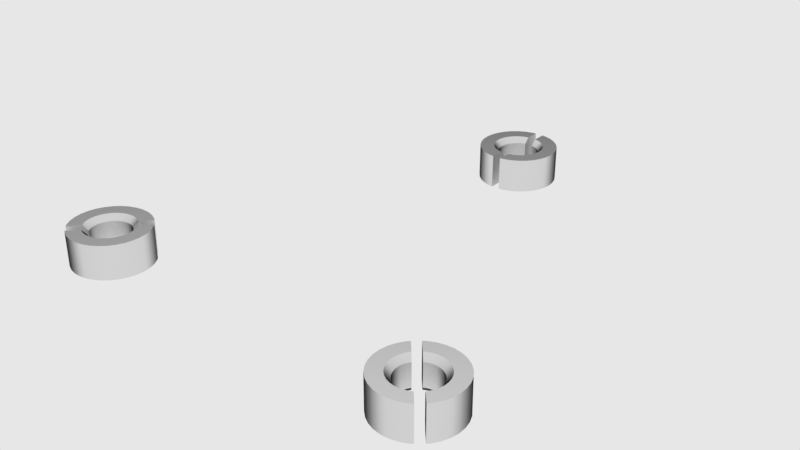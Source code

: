 # Source: mx_iv-circleHole_3_.blend  (saved by Blender 2.79.6; exported with 4.5.12 LTS)
import bpy
from mathutils import Matrix  # noqa: F401  (used for matrix-valued properties, if any)

bpy.ops.wm.read_factory_settings(use_empty=True)
scene = bpy.context.scene
scene.name = 'main'

# ---- collections
col_collection_1 = bpy.data.collections.new('Collection 1'); scene.collection.children.link(col_collection_1)

# ---- materials (node trees are filled in below, after node groups)
mat_s_chrome = bpy.data.materials.new('s_Chrome')
mat_s_chrome.alpha_threshold = 0.0
mat_s_chrome.diffuse_color = (0.376, 0.5809, 0.8, 1.0)
mat_s_chrome.roughness = 0.5
mat_s_chrome.line_color = (0.0, 0.0, 0.0, 1.0)

# ---- node groups
ng_auto_smooth = bpy.data.node_groups.new('Auto Smooth', 'GeometryNodeTree')
_s = ng_auto_smooth.interface.new_socket(name='Geometry', in_out='OUTPUT', socket_type='NodeSocketGeometry')
_s = ng_auto_smooth.interface.new_socket(name='Geometry', in_out='INPUT', socket_type='NodeSocketGeometry')
_s = ng_auto_smooth.interface.new_socket(name='Angle', in_out='INPUT', socket_type='NodeSocketFloat')
_s.subtype = 'ANGLE'
_s.min_value = 0.0
_s.max_value = 3.142
ng_auto_smooth.is_modifier = True
_N = ng_auto_smooth.nodes; _L = ng_auto_smooth.links
n0 = _N.new('NodeGroupOutput'); n0.name = 'Group Output'; n0.location = (480, -100)
n1 = _N.new('NodeGroupInput'); n1.name = 'Group Input'; n1.location = (-420, -300)
n2 = _N.new('NodeGroupInput'); n2.name = 'Group Input.001'; n2.location = (-60, -100)
n3 = _N.new('GeometryNodeSetShadeSmooth'); n3.name = 'Set Shade Smooth'; n3.location = (120, -100)
n3.domain = 'EDGE'
n4 = _N.new('GeometryNodeSetShadeSmooth'); n4.name = 'Set Shade Smooth.001'; n4.location = (300, -100)
n5 = _N.new('GeometryNodeInputMeshEdgeAngle'); n5.name = 'Edge Angle'; n5.location = (-420, -220)
n6 = _N.new('GeometryNodeInputEdgeSmooth'); n6.name = 'Is Edge Smooth'; n6.location = (-60, -160)
n7 = _N.new('GeometryNodeInputShadeSmooth'); n7.name = 'Is Face Smooth'; n7.location = (-240, -340)
n8 = _N.new('FunctionNodeBooleanMath'); n8.name = 'Boolean Math'; n8.location = (-60, -220)
n9 = _N.new('FunctionNodeCompare'); n9.name = 'Compare'; n9.location = (-240, -180)
n9.operation = 'LESS_EQUAL'
_L.new(n5.outputs[0], n9.inputs[0])
_L.new(n4.outputs[0], n0.inputs[0])
_L.new(n1.outputs[1], n9.inputs[1])
_L.new(n9.outputs[0], n8.inputs[0])
_L.new(n7.outputs[0], n8.inputs[1])
_L.new(n2.outputs[0], n3.inputs[0])
_L.new(n6.outputs[0], n3.inputs[1])
_L.new(n3.outputs[0], n4.inputs[0])
_L.new(n8.outputs[0], n3.inputs[2])
n0.is_active_output = True

# ---- material node trees
mat_s_chrome.use_nodes = True; mat_s_chrome.node_tree.nodes.clear()
_N = mat_s_chrome.node_tree.nodes; _L = mat_s_chrome.node_tree.links
n0 = _N.new('ShaderNodeValToRGB'); n0.name = 'ColorRamp'; n0.location = (35, 229)
n0.color_ramp.interpolation = 'EASE'
while len(n0.color_ramp.elements) > 1: n0.color_ramp.elements.remove(n0.color_ramp.elements[-1])
n0.color_ramp.elements[0].position = 0.4955; n0.color_ramp.elements[0].color = (0.8, 0.8, 0.8, 1.0)
_e = n0.color_ramp.elements.new(1.0); _e.color = (0.0309, 0.0309, 0.0309, 1.0)
n1 = _N.new('ShaderNodeBsdfAnisotropic'); n1.name = 'Glossy BSDF.003'; n1.location = (326, 217)
n1.width = 185
n1.distribution = 'BECKMANN'
n1.inputs[1].default_value = 0.5623
n2 = _N.new('ShaderNodeOutputMaterial'); n2.name = 'Material Output'; n2.location = (550, 212)
n2.width = 128
n3 = _N.new('ShaderNodeLayerWeight'); n3.name = 'Layer Weight'; n3.location = (-158, 160)
n3.width = 150
n3.inputs[0].default_value = 0.7
_L.new(n1.outputs[0], n2.inputs[0])
_L.new(n0.outputs[0], n1.inputs[0])
_L.new(n3.outputs[1], n0.inputs[0])
n2.is_active_output = True

# ---- world
world_world = bpy.data.worlds.new('world'); scene.world = world_world
world_world.color = (0.8, 0.8, 0.8)
world_world.use_sun_shadow = False
world_world.sun_shadow_jitter_overblur = 0.0
world_world.cycles.sampling_method = 'MANUAL'
world_world.cycles.homogeneous_volume = True

# ---- meshes
me_plane = bpy.data.meshes.new('Plane')
me_plane.from_pydata([(-0.8478, -0.8478, 0.0), (0.8478, -0.8478, 0.0), (-0.8478, 0.8478, 0.0), (0.8478, 0.8478, 0.0), (-0.7536, 0.7536, 0.0), (-0.7536, -0.7536, 0.0), (0.7536, -0.7536, 0.0), (0.7536, 0.7536, 0.0), (0.0, 0.0, 0.0)], [], [(5, 4, 2, 0), (6, 5, 0, 1), (7, 6, 1, 3), (4, 7, 3, 2), (5, 6, 8), (6, 7, 8), (7, 4, 8), (4, 5, 8)])
me_plane.use_remesh_preserve_volume = False
me_plane.use_remesh_preserve_attributes = False
me_plane.use_mirror_vertex_groups = False
me_plane.update()
me_cylinder_001 = bpy.data.meshes.new('Cylinder.001')
me_cylinder_001.from_pydata([(0.0, 0.6558, -0.09389), (-1.116e-08, 0.7498, 0.06386), (0.02024, 0.6539, -0.09389), (0.03857, 0.746, 0.06386), (0.03969, 0.648, -0.09389), (0.07566, 0.7348, 0.06386), (0.05762, 0.6384, -0.09389), (0.1098, 0.7165, 0.06386), (0.07334, 0.6255, -0.09389), (0.1398, 0.6919, 0.06386), (0.08624, 0.6098, -0.09389), (0.1644, 0.662, 0.06386), (0.09583, 0.5918, -0.09389), (0.1827, 0.6278, 0.06386), (0.1017, 0.5724, -0.09389), (0.1939, 0.5907, 0.06386), (0.1037, 0.5521, -0.09389), (0.1977, 0.5521, 0.06386), (0.1017, 0.5319, -0.09389), (0.1939, 0.5136, 0.06386), (0.09583, 0.5124, -0.09389), (0.1827, 0.4765, 0.06386), (0.08624, 0.4945, -0.09389), (0.1644, 0.4423, 0.06386), (0.07334, 0.4788, -0.09389), (0.1398, 0.4123, 0.06386), (0.05762, 0.4659, -0.09389), (0.1098, 0.3877, 0.06386), (0.03969, 0.4563, -0.09389), (0.07566, 0.3695, 0.06386), (0.02024, 0.4504, -0.09389), (0.03857, 0.3582, 0.06386), (-3.38e-08, 0.4484, -0.09389), (-7.558e-08, 0.3544, 0.06386), (-0.02024, 0.4504, -0.09389), (-0.03857, 0.3582, 0.06386), (-0.03969, 0.4563, -0.09389), (-0.07566, 0.3695, 0.06386), (-0.05763, 0.4659, -0.09389), (-0.1098, 0.3877, 0.06386), (-0.07334, 0.4788, -0.09389), (-0.1398, 0.4123, 0.06386), (-0.08624, 0.4945, -0.09389), (-0.1644, 0.4423, 0.06386), (-0.09583, 0.5124, -0.09389), (-0.1827, 0.4765, 0.06386), (-0.1017, 0.5319, -0.09389), (-0.1939, 0.5136, 0.06386), (-0.1037, 0.5521, -0.09389), (-0.1977, 0.5521, 0.06386), (-0.1017, 0.5724, -0.09389), (-0.1939, 0.5907, 0.06386), (-0.09583, 0.5918, -0.09389), (-0.1827, 0.6278, 0.06386), (-0.08624, 0.6098, -0.09389), (-0.1644, 0.662, 0.06386), (-0.07334, 0.6255, -0.09389), (-0.1398, 0.6919, 0.06386), (-0.05762, 0.6384, -0.09389), (-0.1098, 0.7165, 0.06386), (-0.03969, 0.648, -0.09389), (-0.07566, 0.7348, 0.06386), (-0.02024, 0.6539, -0.09389), (-0.03857, 0.746, 0.06386), (0.0, 0.6558, -0.03452), (0.02024, 0.6539, -0.03452), (0.03969, 0.648, -0.03452), (0.05762, 0.6384, -0.03452), (0.07334, 0.6255, -0.03452), (0.08624, 0.6098, -0.03452), (0.09583, 0.5918, -0.03452), (0.1017, 0.5724, -0.03452), (0.1037, 0.5521, -0.03452), (0.1017, 0.5319, -0.03452), (0.09583, 0.5124, -0.03452), (0.08624, 0.4945, -0.03452), (0.07334, 0.4788, -0.03452), (0.05762, 0.4659, -0.03452), (0.03969, 0.4563, -0.03452), (0.02024, 0.4504, -0.03452), (-3.38e-08, 0.4484, -0.03452), (-0.02024, 0.4504, -0.03452), (-0.03969, 0.4563, -0.03452), (-0.05763, 0.4659, -0.03452), (-0.07334, 0.4788, -0.03452), (-0.08624, 0.4945, -0.03452), (-0.09583, 0.5124, -0.03452), (-0.1017, 0.5319, -0.03452), (-0.1037, 0.5521, -0.03452), (-0.1017, 0.5724, -0.03452), (-0.09583, 0.5918, -0.03452), (-0.08624, 0.6098, -0.03452), (-0.07334, 0.6255, -0.03452), (-0.05762, 0.6384, -0.03452), (-0.03969, 0.648, -0.03452), (-0.02024, 0.6539, -0.03452)], [], [(64, 1, 3, 65), (65, 3, 5, 66), (66, 5, 7, 67), (67, 7, 9, 68), (68, 9, 11, 69), (69, 11, 13, 70), (70, 13, 15, 71), (71, 15, 17, 72), (72, 17, 19, 73), (73, 19, 21, 74), (74, 21, 23, 75), (75, 23, 25, 76), (76, 25, 27, 77), (77, 27, 29, 78), (78, 29, 31, 79), (79, 31, 33, 80), (80, 33, 35, 81), (81, 35, 37, 82), (82, 37, 39, 83), (83, 39, 41, 84), (84, 41, 43, 85), (85, 43, 45, 86), (86, 45, 47, 87), (87, 47, 49, 88), (88, 49, 51, 89), (89, 51, 53, 90), (90, 53, 55, 91), (91, 55, 57, 92), (92, 57, 59, 93), (93, 59, 61, 94), (3, 1, 63, 61, 59, 57, 55, 53, 51, 49, 47, 45, 43, 41, 39, 37, 35, 33, 31, 29, 27, 25, 23, 21, 19, 17, 15, 13, 11, 9, 7, 5), (94, 61, 63, 95), (95, 63, 1, 64), (0, 2, 4, 6, 8, 10, 12, 14, 16, 18, 20, 22, 24, 26, 28, 30, 32, 34, 36, 38, 40, 42, 44, 46, 48, 50, 52, 54, 56, 58, 60, 62), (62, 95, 64, 0), (60, 94, 95, 62), (58, 93, 94, 60), (56, 92, 93, 58), (54, 91, 92, 56), (52, 90, 91, 54), (50, 89, 90, 52), (48, 88, 89, 50), (46, 87, 88, 48), (44, 86, 87, 46), (42, 85, 86, 44), (40, 84, 85, 42), (38, 83, 84, 40), (36, 82, 83, 38), (34, 81, 82, 36), (32, 80, 81, 34), (30, 79, 80, 32), (28, 78, 79, 30), (26, 77, 78, 28), (24, 76, 77, 26), (22, 75, 76, 24), (20, 74, 75, 22), (18, 73, 74, 20), (16, 72, 73, 18), (14, 71, 72, 16), (12, 70, 71, 14), (10, 69, 70, 12), (8, 68, 69, 10), (6, 67, 68, 8), (4, 66, 67, 6), (2, 65, 66, 4), (0, 64, 65, 2)])
me_cylinder_001.use_remesh_preserve_volume = False
me_cylinder_001.use_remesh_preserve_attributes = False
me_cylinder_001.use_mirror_vertex_groups = False
me_cylinder_001.update()
me_cylinder_003 = bpy.data.meshes.new('Cylinder.003')
me_cylinder_003.from_pydata([(-0.5044, -0.421, -0.0753), (-0.5044, -0.421, -0.01574), (-0.4969, -0.4139, -0.0753), (-0.4969, -0.4139, -0.01574), (-0.4882, -0.4085, -0.0753), (-0.4882, -0.4085, -0.01574), (-0.4786, -0.4048, -0.0753), (-0.4786, -0.4048, -0.01574), (-0.4684, -0.4031, -0.0753), (-0.4684, -0.4031, -0.01574), (-0.4581, -0.4034, -0.0753), (-0.4581, -0.4034, -0.01574), (-0.4481, -0.4057, -0.0753), (-0.4481, -0.4057, -0.01574), (-0.4178, -0.432, -0.0753), (-0.4178, -0.432, -0.01574), (-0.4141, -0.4416, -0.0753), (-0.4141, -0.4416, -0.01574), (-0.4124, -0.4518, -0.0753), (-0.4124, -0.4518, -0.01574), (-0.4127, -0.4621, -0.0753), (-0.4127, -0.4621, -0.01574), (-0.415, -0.4721, -0.0753), (-0.415, -0.4721, -0.01574), (-0.4192, -0.4815, -0.0753), (-0.4192, -0.4815, -0.01574), (-0.4252, -0.4899, -0.0753), (-0.4252, -0.4899, -0.01574), (-0.4327, -0.4969, -0.0753), (-0.4327, -0.4969, -0.01574), (-0.4414, -0.5024, -0.0753), (-0.4414, -0.5024, -0.01574), (-0.451, -0.5061, -0.0753), (-0.451, -0.5061, -0.01574), (-0.4611, -0.5078, -0.0753), (-0.4611, -0.5078, -0.01574), (-0.4714, -0.5075, -0.0753), (-0.4714, -0.5075, -0.01574), (-0.4814, -0.5052, -0.0753), (-0.4814, -0.5052, -0.01574), (-0.5117, -0.4788, -0.0753), (-0.5117, -0.4788, -0.01574), (-0.5154, -0.4692, -0.0753), (-0.5154, -0.4692, -0.01574), (-0.5171, -0.4591, -0.0753), (-0.5171, -0.4591, -0.01574), (-0.5168, -0.4488, -0.0753), (-0.5168, -0.4488, -0.01574), (-0.5145, -0.4388, -0.0753), (-0.5145, -0.4388, -0.01574), (-0.5103, -0.4294, -0.0753), (-0.5103, -0.4294, -0.01574), (-0.5427, -0.3877, -0.09032), (-0.528, -0.3738, -0.09032), (-0.528, -0.3738, -0.0007208), (-0.5427, -0.3877, -0.0007208), (-0.5108, -0.363, -0.09032), (-0.5108, -0.363, -0.0007208), (-0.4919, -0.3558, -0.09032), (-0.4919, -0.3558, -0.0007208), (-0.472, -0.3524, -0.09032), (-0.472, -0.3524, -0.0007208), (-0.4517, -0.353, -0.09032), (-0.4517, -0.353, -0.0007208), (-0.432, -0.3575, -0.09032), (-0.432, -0.3575, -0.0007208), (-0.4135, -0.3658, -0.09032), (-0.4135, -0.3658, -0.0007208), (-0.3831, -0.3922, -0.09032), (-0.3831, -0.3922, -0.0007208), (-0.3723, -0.4094, -0.09032), (-0.3723, -0.4094, -0.0007208), (-0.3651, -0.4283, -0.09032), (-0.3651, -0.4283, -0.0007208), (-0.3617, -0.4483, -0.09032), (-0.3617, -0.4483, -0.0007208), (-0.3623, -0.4685, -0.09032), (-0.3623, -0.4685, -0.0007208), (-0.3668, -0.4882, -0.09032), (-0.3668, -0.4882, -0.0007208), (-0.3751, -0.5067, -0.09032), (-0.3751, -0.5067, -0.0007208), (-0.3868, -0.5232, -0.09032), (-0.3868, -0.5232, -0.0007208), (-0.4016, -0.5371, -0.09032), (-0.4016, -0.5371, -0.0007208), (-0.4187, -0.5479, -0.09032), (-0.4187, -0.5479, -0.0007208), (-0.4376, -0.5551, -0.09032), (-0.4376, -0.5551, -0.0007208), (-0.4576, -0.5585, -0.09032), (-0.4576, -0.5585, -0.0007208), (-0.4778, -0.5579, -0.09032), (-0.4778, -0.5579, -0.0007208), (-0.4976, -0.5534, -0.09032), (-0.4976, -0.5534, -0.0007208), (-0.516, -0.5451, -0.09032), (-0.516, -0.5451, -0.0007208), (-0.5465, -0.5187, -0.09032), (-0.5465, -0.5187, -0.0007208), (-0.5572, -0.5015, -0.09032), (-0.5572, -0.5015, -0.0007208), (-0.5644, -0.4826, -0.09032), (-0.5644, -0.4826, -0.0007208), (-0.5678, -0.4626, -0.09032), (-0.5678, -0.4626, -0.0007208), (-0.5672, -0.4424, -0.09032), (-0.5672, -0.4424, -0.0007208), (-0.5627, -0.4226, -0.09032), (-0.5627, -0.4226, -0.0007208), (-0.5544, -0.4042, -0.09032), (-0.5544, -0.4042, -0.0007208), (-0.5145, -0.4122, -0.09032), (-0.5051, -0.4033, -0.09032), (-0.5051, -0.4033, -0.0007208), (-0.5145, -0.4122, -0.0007208), (-0.4942, -0.3964, -0.09032), (-0.4942, -0.3964, -0.0007208), (-0.4821, -0.3918, -0.09032), (-0.4821, -0.3918, -0.0007208), (-0.4694, -0.3896, -0.09032), (-0.4694, -0.3896, -0.0007208), (-0.4564, -0.39, -0.09032), (-0.4564, -0.39, -0.0007208), (-0.4438, -0.3929, -0.09032), (-0.4438, -0.3929, -0.0007208), (-0.432, -0.3982, -0.09032), (-0.432, -0.3982, -0.0007208), (-0.4126, -0.4151, -0.09032), (-0.4126, -0.4151, -0.0007208), (-0.4057, -0.426, -0.09032), (-0.4057, -0.426, -0.0007208), (-0.4011, -0.4381, -0.09032), (-0.4011, -0.4381, -0.0007208), (-0.399, -0.4509, -0.09032), (-0.399, -0.4509, -0.0007208), (-0.3994, -0.4638, -0.09032), (-0.3994, -0.4638, -0.0007208), (-0.4022, -0.4764, -0.09032), (-0.4022, -0.4764, -0.0007208), (-0.4075, -0.4882, -0.09032), (-0.4075, -0.4882, -0.0007208), (-0.415, -0.4987, -0.09032), (-0.415, -0.4987, -0.0007208), (-0.4244, -0.5076, -0.09032), (-0.4244, -0.5076, -0.0007208), (-0.4354, -0.5145, -0.09032), (-0.4354, -0.5145, -0.0007208), (-0.4474, -0.5191, -0.09032), (-0.4474, -0.5191, -0.0007208), (-0.4602, -0.5212, -0.09032), (-0.4602, -0.5212, -0.0007208), (-0.4731, -0.5209, -0.09032), (-0.4731, -0.5209, -0.0007208), (-0.4857, -0.518, -0.09032), (-0.4857, -0.518, -0.0007208), (-0.4975, -0.5127, -0.09032), (-0.4975, -0.5127, -0.0007208), (-0.5169, -0.4958, -0.09032), (-0.5169, -0.4958, -0.0007208), (-0.5238, -0.4849, -0.09032), (-0.5238, -0.4849, -0.0007208), (-0.5284, -0.4728, -0.09032), (-0.5284, -0.4728, -0.0007208), (-0.5306, -0.46, -0.09032), (-0.5306, -0.46, -0.0007208), (-0.5302, -0.4471, -0.09032), (-0.5302, -0.4471, -0.0007208), (-0.5273, -0.4345, -0.09032), (-0.5273, -0.4345, -0.0007208), (-0.522, -0.4227, -0.09032), (-0.522, -0.4227, -0.0007208), (-0.4986, -0.5119, -0.0007208), (-0.5231, -0.5401, -0.0007208), (-0.5231, -0.5401, -0.09032), (-0.494, -0.5066, -0.008587), (-0.4896, -0.5015, -0.01574), (-0.3891, -0.3859, -0.09032), (-0.4226, -0.4244, -0.0753), (-0.4896, -0.5015, -0.0753), (-0.4136, -0.4141, -0.09032), (-0.4182, -0.4194, -0.08245), (-0.494, -0.5066, -0.08245), (-0.4986, -0.5119, -0.09032), (-0.3891, -0.3859, -0.0007208), (-0.4136, -0.4141, -0.0007208), (-0.4182, -0.4194, -0.008588), (-0.4226, -0.4244, -0.01574), (-0.4055, -0.3715, -0.09032), (-0.4389, -0.4098, -0.0753), (-0.43, -0.3996, -0.09032), (-0.4383, -0.4092, -0.07618), (-0.5152, -0.4976, -0.0007208), (-0.5397, -0.5258, -0.0007208), (-0.4055, -0.3715, -0.0007208), (-0.43, -0.3996, -0.0007208), (-0.4383, -0.4092, -0.01486), (-0.4389, -0.4098, -0.01574), (-0.5069, -0.488, -0.01486), (-0.5064, -0.4874, -0.01574), (-0.5397, -0.5258, -0.09032), (-0.5064, -0.4874, -0.0753), (-0.5069, -0.488, -0.07618), (-0.5152, -0.4976, -0.09032)], [], [(52, 55, 54, 53), (53, 54, 57, 56), (56, 57, 59, 58), (58, 59, 61, 60), (60, 61, 63, 62), (62, 63, 65, 64), (64, 65, 67, 66), (66, 67, 194, 188), (68, 69, 71, 70), (70, 71, 73, 72), (72, 73, 75, 74), (74, 75, 77, 76), (76, 77, 79, 78), (78, 79, 81, 80), (80, 81, 83, 82), (82, 83, 85, 84), (84, 85, 87, 86), (86, 87, 89, 88), (88, 89, 91, 90), (90, 91, 93, 92), (92, 93, 95, 94), (94, 95, 97, 96), (96, 97, 173, 174), (98, 99, 101, 100), (100, 101, 103, 102), (102, 103, 105, 104), (104, 105, 107, 106), (106, 107, 109, 108), (50, 51, 49, 48), (108, 109, 111, 110), (110, 111, 55, 52), (0, 1, 51, 50), (113, 112, 52, 53), (115, 114, 54, 55), (116, 113, 53, 56), (114, 117, 57, 54), (118, 116, 56, 58), (117, 119, 59, 57), (120, 118, 58, 60), (119, 121, 61, 59), (122, 120, 60, 62), (121, 123, 63, 61), (124, 122, 62, 64), (123, 125, 65, 63), (126, 124, 64, 66), (125, 127, 67, 65), (127, 195, 194, 67), (128, 180, 177, 68), (130, 128, 68, 70), (129, 131, 71, 69), (132, 130, 70, 72), (131, 133, 73, 71), (134, 132, 72, 74), (133, 135, 75, 73), (136, 134, 74, 76), (135, 137, 77, 75), (138, 136, 76, 78), (137, 139, 79, 77), (140, 138, 78, 80), (139, 141, 81, 79), (142, 140, 80, 82), (141, 143, 83, 81), (144, 142, 82, 84), (143, 145, 85, 83), (146, 144, 84, 86), (145, 147, 87, 85), (148, 146, 86, 88), (147, 149, 89, 87), (150, 148, 88, 90), (149, 151, 91, 89), (152, 150, 90, 92), (151, 153, 93, 91), (154, 152, 92, 94), (153, 155, 95, 93), (156, 154, 94, 96), (155, 157, 97, 95), (157, 172, 173, 97), (158, 203, 200, 98), (160, 158, 98, 100), (159, 161, 101, 99), (162, 160, 100, 102), (161, 163, 103, 101), (164, 162, 102, 104), (163, 165, 105, 103), (166, 164, 104, 106), (165, 167, 107, 105), (168, 166, 106, 108), (167, 169, 109, 107), (170, 168, 108, 110), (169, 171, 111, 109), (112, 170, 110, 52), (171, 115, 55, 111), (2, 0, 112, 113), (1, 3, 114, 115), (4, 2, 113, 116), (3, 5, 117, 114), (6, 4, 116, 118), (5, 7, 119, 117), (8, 6, 118, 120), (7, 9, 121, 119), (10, 8, 120, 122), (9, 11, 123, 121), (12, 10, 122, 124), (11, 13, 125, 123), (13, 197, 196, 127, 125), (14, 178, 181, 128, 130), (16, 14, 130, 132), (15, 17, 133, 131), (18, 16, 132, 134), (17, 19, 135, 133), (20, 18, 134, 136), (19, 21, 137, 135), (22, 20, 136, 138), (21, 23, 139, 137), (24, 22, 138, 140), (23, 25, 141, 139), (26, 24, 140, 142), (25, 27, 143, 141), (28, 26, 142, 144), (27, 29, 145, 143), (30, 28, 144, 146), (29, 31, 147, 145), (32, 30, 146, 148), (31, 33, 149, 147), (34, 32, 148, 150), (33, 35, 151, 149), (36, 34, 150, 152), (35, 37, 153, 151), (38, 36, 152, 154), (37, 39, 155, 153), (39, 176, 175, 157, 155), (40, 201, 202, 158, 160), (42, 40, 160, 162), (41, 43, 163, 161), (44, 42, 162, 164), (43, 45, 165, 163), (46, 44, 164, 166), (45, 47, 167, 165), (48, 46, 166, 168), (47, 49, 169, 167), (50, 48, 168, 170), (49, 51, 171, 169), (0, 50, 170, 112), (51, 1, 115, 171), (48, 49, 47, 46), (46, 47, 45, 44), (44, 45, 43, 42), (42, 43, 41, 40), (40, 41, 199, 201), (38, 39, 37, 36), (36, 37, 35, 34), (34, 35, 33, 32), (32, 33, 31, 30), (30, 31, 29, 28), (28, 29, 27, 26), (26, 27, 25, 24), (24, 25, 23, 22), (22, 23, 21, 20), (20, 21, 19, 18), (18, 19, 17, 16), (16, 17, 15, 14), (14, 15, 187, 178), (12, 13, 11, 10), (10, 11, 9, 8), (8, 9, 7, 6), (6, 7, 5, 4), (4, 5, 3, 2), (2, 3, 1, 0), (183, 182, 156), (174, 183, 156, 96), (185, 184, 177, 180, 181, 178, 187, 186), (176, 179, 182, 183, 174, 173, 172, 175), (193, 192, 159, 99), (188, 190, 126, 66), (181, 180, 128), (184, 185, 129, 69), (196, 195, 127), (193, 200, 203, 202, 201, 199, 198, 192), (189, 191, 190, 188, 194, 195, 196, 197), (192, 198, 159), (185, 186, 129), (200, 193, 99, 98), (182, 179, 38, 154, 156), (186, 187, 15, 131, 129), (202, 203, 158), (175, 172, 157), (179, 176, 39, 38), (190, 191, 126), (177, 184, 69, 68), (191, 189, 12, 124, 126), (198, 199, 41, 161, 159), (189, 197, 13, 12)])
me_cylinder_003.polygons.foreach_set('use_smooth', [1, 1, 1, 1, 1, 1, 1, 1, 1, 1, 1, 1, 1, 1, 1, 1, 1, 1, 1, 1, 1, 1, 1, 1, 1, 1, 1, 1, 1, 1, 1, 1, 1, 1, 1, 1, 1, 1, 1, 1, 1, 1, 1, 1, 1, 1, 1, 1, 1, 1, 1, 1, 1, 1, 1, 1, 1, 1, 1, 1, 1, 1, 1, 1, 1, 1, 1, 1, 1, 1, 1, 1, 1, 1, 1, 1, 1, 1, 1, 1, 1, 1, 1, 1, 1, 1, 1, 1, 1, 1, 1, 1, 1, 1, 1, 1, 1, 1, 1, 1, 1, 1, 1, 1, 1, 1, 1, 1, 1, 1, 1, 1, 1, 1, 1, 1, 1, 1, 1, 1, 1, 1, 1, 1, 1, 1, 1, 1, 1, 1, 1, 1, 1, 1, 1, 1, 1, 1, 1, 1, 1, 1, 1, 1, 1, 1, 1, 1, 1, 1, 1, 1, 1, 1, 1, 1, 1, 1, 1, 1, 1, 1, 1, 1, 1, 1, 1, 1, 1, 1, 0, 0, 1, 1, 1, 1, 1, 0, 0, 1, 1, 1, 1, 1, 1, 1, 1, 1, 1, 1, 1, 1])
_k = set([(0, 2), (0, 50), (1, 3), (1, 51), (2, 4), (3, 5), (4, 6), (5, 7), (6, 8), (7, 9), (8, 10), (9, 11), (10, 12), (11, 13), (12, 189), (13, 197), (14, 16), (14, 178), (15, 17), (15, 187), (16, 18), (17, 19), (18, 20), (19, 21), (20, 22), (21, 23), (22, 24), (23, 25), (24, 26), (25, 27), (26, 28), (27, 29), (28, 30), (29, 31), (30, 32), (31, 33), (32, 34), (33, 35), (34, 36), (35, 37), (36, 38), (37, 39), (38, 179), (39, 176), (40, 42), (40, 201), (41, 43), (41, 199), (42, 44), (43, 45), (44, 46), (45, 47), (46, 48), (47, 49), (48, 50), (49, 51), (52, 53), (52, 110), (53, 56), (54, 55), (54, 57), (55, 111), (56, 58), (57, 59), (58, 60), (59, 61), (60, 62), (61, 63), (62, 64), (63, 65), (64, 66), (65, 67), (66, 188), (67, 194), (68, 70), (68, 177), (69, 71), (69, 184), (70, 72), (71, 73), (72, 74), (73, 75), (74, 76), (75, 77), (76, 78), (77, 79), (78, 80), (79, 81), (80, 82), (81, 83), (82, 84), (83, 85), (84, 86), (85, 87), (86, 88), (87, 89), (88, 90), (89, 91), (90, 92), (91, 93), (92, 94), (93, 95), (94, 96), (95, 97), (96, 174), (97, 173), (98, 100), (98, 200), (99, 101), (99, 193), (100, 102), (101, 103), (102, 104), (103, 105), (104, 106), (105, 107), (106, 108), (107, 109), (108, 110), (109, 111), (112, 113), (112, 170), (113, 116), (114, 115), (114, 117), (115, 171), (116, 118), (117, 119), (118, 120), (119, 121), (120, 122), (121, 123), (122, 124), (123, 125), (124, 126), (125, 127), (126, 190), (127, 195), (128, 130), (128, 180), (129, 131), (129, 185), (130, 132), (131, 133), (132, 134), (133, 135), (134, 136), (135, 137), (136, 138), (137, 139), (138, 140), (139, 141), (140, 142), (141, 143), (142, 144), (143, 145), (144, 146), (145, 147), (146, 148), (147, 149), (148, 150), (149, 151), (150, 152), (151, 153), (152, 154), (153, 155), (154, 156), (155, 157), (156, 183), (157, 172), (158, 160), (158, 203), (159, 161), (159, 192), (160, 162), (161, 163), (162, 164), (163, 165), (164, 166), (165, 167), (166, 168), (167, 169), (168, 170), (169, 171)])
me_cylinder_003.attributes.new('sharp_edge', 'BOOLEAN', 'EDGE').data.foreach_set('value', [ (min(e.vertices), max(e.vertices)) in _k for e in me_cylinder_003.edges])
me_cylinder_003.materials.append(mat_s_chrome)
me_cylinder_003.use_remesh_preserve_volume = False
me_cylinder_003.use_remesh_preserve_attributes = False
me_cylinder_003.use_mirror_vertex_groups = False
me_cylinder_003.update()
me_cylinder = bpy.data.meshes.new('Cylinder')
me_cylinder.from_pydata([(0.05257, 0.552, -0.0753), (0.05257, 0.552, -0.01574), (0.05156, 0.5418, -0.0753), (0.05156, 0.5418, -0.01574), (0.04857, 0.532, -0.0753), (0.04857, 0.532, -0.01574), (0.04372, 0.5229, -0.0753), (0.04372, 0.5229, -0.01574), (0.0372, 0.5149, -0.0753), (0.0372, 0.5149, -0.01574), (0.02924, 0.5084, -0.0753), (0.02924, 0.5084, -0.01574), (0.02017, 0.5036, -0.0753), (0.02017, 0.5036, -0.01574), (-0.02, 0.5036, -0.0753), (-0.02, 0.5036, -0.01574), (-0.02907, 0.5084, -0.0753), (-0.02907, 0.5084, -0.01574), (-0.03702, 0.5149, -0.0753), (-0.03702, 0.5149, -0.01574), (-0.04355, 0.5229, -0.0753), (-0.04355, 0.5229, -0.01574), (-0.0484, 0.532, -0.0753), (-0.0484, 0.532, -0.01574), (-0.05139, 0.5418, -0.0753), (-0.05139, 0.5418, -0.01574), (-0.0524, 0.552, -0.0753), (-0.0524, 0.552, -0.01574), (-0.05139, 0.5623, -0.0753), (-0.05139, 0.5623, -0.01574), (-0.0484, 0.5721, -0.0753), (-0.0484, 0.5721, -0.01574), (-0.04355, 0.5812, -0.0753), (-0.04355, 0.5812, -0.01574), (-0.03702, 0.5892, -0.0753), (-0.03702, 0.5892, -0.01574), (-0.02907, 0.5957, -0.0753), (-0.02907, 0.5957, -0.01574), (-0.02, 0.6005, -0.0753), (-0.02, 0.6005, -0.01574), (0.02017, 0.6005, -0.0753), (0.02017, 0.6005, -0.01574), (0.02924, 0.5957, -0.0753), (0.02924, 0.5957, -0.01574), (0.0372, 0.5892, -0.0753), (0.0372, 0.5892, -0.01574), (0.04372, 0.5812, -0.0753), (0.04372, 0.5812, -0.01574), (0.04857, 0.5721, -0.0753), (0.04857, 0.5721, -0.01574), (0.05156, 0.5623, -0.0753), (0.05156, 0.5623, -0.01574), (0.1034, 0.552, -0.09032), (0.1014, 0.5319, -0.09032), (0.1014, 0.5319, -0.0007208), (0.1034, 0.552, -0.0007208), (0.09552, 0.5125, -0.09032), (0.09552, 0.5125, -0.0007208), (0.08597, 0.4947, -0.09032), (0.08597, 0.4947, -0.0007208), (0.07312, 0.479, -0.09032), (0.07312, 0.479, -0.0007208), (0.05747, 0.4662, -0.09032), (0.05747, 0.4662, -0.0007208), (0.03961, 0.4566, -0.09032), (0.03961, 0.4566, -0.0007208), (0.02024, 0.4507, -0.09032), (0.02024, 0.4507, -0.0007208), (-0.02007, 0.4507, -0.09032), (-0.02007, 0.4507, -0.0007208), (-0.03944, 0.4566, -0.09032), (-0.03944, 0.4566, -0.0007208), (-0.0573, 0.4662, -0.09032), (-0.0573, 0.4662, -0.0007208), (-0.07295, 0.479, -0.09032), (-0.07295, 0.479, -0.0007208), (-0.0858, 0.4947, -0.09032), (-0.0858, 0.4947, -0.0007208), (-0.09534, 0.5125, -0.09032), (-0.09534, 0.5125, -0.0007208), (-0.1012, 0.5319, -0.09032), (-0.1012, 0.5319, -0.0007208), (-0.1032, 0.552, -0.09032), (-0.1032, 0.552, -0.0007208), (-0.1012, 0.5722, -0.09032), (-0.1012, 0.5722, -0.0007208), (-0.09534, 0.5916, -0.09032), (-0.09534, 0.5916, -0.0007208), (-0.0858, 0.6094, -0.09032), (-0.0858, 0.6094, -0.0007208), (-0.07295, 0.6251, -0.09032), (-0.07295, 0.6251, -0.0007208), (-0.0573, 0.6379, -0.09032), (-0.0573, 0.6379, -0.0007208), (-0.03944, 0.6475, -0.09032), (-0.03944, 0.6475, -0.0007208), (-0.02007, 0.6533, -0.09032), (-0.02007, 0.6533, -0.0007208), (0.02024, 0.6533, -0.09032), (0.02024, 0.6533, -0.0007208), (0.03961, 0.6475, -0.09032), (0.03961, 0.6475, -0.0007208), (0.05747, 0.6379, -0.09032), (0.05747, 0.6379, -0.0007208), (0.07312, 0.6251, -0.09032), (0.07312, 0.6251, -0.0007208), (0.08597, 0.6094, -0.09032), (0.08597, 0.6094, -0.0007208), (0.09552, 0.5916, -0.09032), (0.09552, 0.5916, -0.0007208), (0.1014, 0.5722, -0.09032), (0.1014, 0.5722, -0.0007208), (0.06604, 0.552, -0.09032), (0.06477, 0.5392, -0.09032), (0.06477, 0.5392, -0.0007208), (0.06604, 0.552, -0.0007208), (0.06102, 0.5268, -0.09032), (0.06102, 0.5268, -0.0007208), (0.05492, 0.5154, -0.09032), (0.05492, 0.5154, -0.0007208), (0.04672, 0.5054, -0.09032), (0.04672, 0.5054, -0.0007208), (0.03673, 0.4972, -0.09032), (0.03673, 0.4972, -0.0007208), (0.02532, 0.4911, -0.09032), (0.02532, 0.4911, -0.0007208), (0.01295, 0.4874, -0.09032), (0.01295, 0.4874, -0.0007208), (-0.01278, 0.4874, -0.09032), (-0.01278, 0.4874, -0.0007208), (-0.02515, 0.4911, -0.09032), (-0.02515, 0.4911, -0.0007208), (-0.03655, 0.4972, -0.09032), (-0.03655, 0.4972, -0.0007208), (-0.04655, 0.5054, -0.09032), (-0.04655, 0.5054, -0.0007208), (-0.05475, 0.5154, -0.09032), (-0.05475, 0.5154, -0.0007208), (-0.06084, 0.5268, -0.09032), (-0.06084, 0.5268, -0.0007208), (-0.0646, 0.5392, -0.09032), (-0.0646, 0.5392, -0.0007208), (-0.06587, 0.552, -0.09032), (-0.06587, 0.552, -0.0007208), (-0.0646, 0.5649, -0.09032), (-0.0646, 0.5649, -0.0007208), (-0.06084, 0.5773, -0.09032), (-0.06084, 0.5773, -0.0007208), (-0.05475, 0.5887, -0.09032), (-0.05475, 0.5887, -0.0007208), (-0.04655, 0.5987, -0.09032), (-0.04655, 0.5987, -0.0007208), (-0.03655, 0.6069, -0.09032), (-0.03655, 0.6069, -0.0007208), (-0.02515, 0.613, -0.09032), (-0.02515, 0.613, -0.0007208), (-0.01278, 0.6167, -0.09032), (-0.01278, 0.6167, -0.0007208), (0.01295, 0.6167, -0.09032), (0.01295, 0.6167, -0.0007208), (0.02532, 0.613, -0.09032), (0.02532, 0.613, -0.0007208), (0.03673, 0.6069, -0.09032), (0.03673, 0.6069, -0.0007208), (0.04672, 0.5987, -0.09032), (0.04672, 0.5987, -0.0007208), (0.05492, 0.5887, -0.09032), (0.05492, 0.5887, -0.0007208), (0.06102, 0.5773, -0.09032), (0.06102, 0.5773, -0.0007208), (0.06477, 0.5649, -0.09032), (0.06477, 0.5649, -0.0007208), (-0.0114, 0.6169, -0.0007208), (-0.0114, 0.6542, -0.0007208), (-0.0114, 0.6542, -0.09032), (-0.0114, 0.6098, -0.008587), (-0.0114, 0.6031, -0.01574), (-0.0114, 0.4499, -0.09032), (-0.0114, 0.5009, -0.0753), (-0.0114, 0.6031, -0.0753), (-0.0114, 0.4872, -0.09032), (-0.0114, 0.4943, -0.08245), (-0.0114, 0.6098, -0.08245), (-0.0114, 0.6169, -0.09032), (-0.0114, 0.4499, -0.0007208), (-0.0114, 0.4872, -0.0007208), (-0.0114, 0.4943, -0.008588), (-0.0114, 0.5009, -0.01574), (0.01048, 0.4498, -0.09032), (0.01048, 0.5006, -0.0753), (0.01048, 0.4871, -0.09032), (0.01048, 0.4998, -0.07618), (0.01048, 0.617, -0.0007208), (0.01048, 0.6543, -0.0007208), (0.01048, 0.4498, -0.0007208), (0.01048, 0.4871, -0.0007208), (0.01048, 0.4998, -0.01486), (0.01048, 0.5006, -0.01574), (0.01048, 0.6043, -0.01486), (0.01048, 0.6035, -0.01574), (0.01048, 0.6543, -0.09032), (0.01048, 0.6035, -0.0753), (0.01048, 0.6043, -0.07618), (0.01048, 0.617, -0.09032)], [], [(52, 55, 54, 53), (53, 54, 57, 56), (56, 57, 59, 58), (58, 59, 61, 60), (60, 61, 63, 62), (62, 63, 65, 64), (64, 65, 67, 66), (66, 67, 194, 188), (68, 69, 71, 70), (70, 71, 73, 72), (72, 73, 75, 74), (74, 75, 77, 76), (76, 77, 79, 78), (78, 79, 81, 80), (80, 81, 83, 82), (82, 83, 85, 84), (84, 85, 87, 86), (86, 87, 89, 88), (88, 89, 91, 90), (90, 91, 93, 92), (92, 93, 95, 94), (94, 95, 97, 96), (96, 97, 173, 174), (98, 99, 101, 100), (100, 101, 103, 102), (102, 103, 105, 104), (104, 105, 107, 106), (106, 107, 109, 108), (50, 51, 49, 48), (108, 109, 111, 110), (110, 111, 55, 52), (0, 1, 51, 50), (113, 112, 52, 53), (115, 114, 54, 55), (116, 113, 53, 56), (114, 117, 57, 54), (118, 116, 56, 58), (117, 119, 59, 57), (120, 118, 58, 60), (119, 121, 61, 59), (122, 120, 60, 62), (121, 123, 63, 61), (124, 122, 62, 64), (123, 125, 65, 63), (126, 124, 64, 66), (125, 127, 67, 65), (127, 195, 194, 67), (128, 180, 177, 68), (130, 128, 68, 70), (129, 131, 71, 69), (132, 130, 70, 72), (131, 133, 73, 71), (134, 132, 72, 74), (133, 135, 75, 73), (136, 134, 74, 76), (135, 137, 77, 75), (138, 136, 76, 78), (137, 139, 79, 77), (140, 138, 78, 80), (139, 141, 81, 79), (142, 140, 80, 82), (141, 143, 83, 81), (144, 142, 82, 84), (143, 145, 85, 83), (146, 144, 84, 86), (145, 147, 87, 85), (148, 146, 86, 88), (147, 149, 89, 87), (150, 148, 88, 90), (149, 151, 91, 89), (152, 150, 90, 92), (151, 153, 93, 91), (154, 152, 92, 94), (153, 155, 95, 93), (156, 154, 94, 96), (155, 157, 97, 95), (157, 172, 173, 97), (158, 203, 200, 98), (160, 158, 98, 100), (159, 161, 101, 99), (162, 160, 100, 102), (161, 163, 103, 101), (164, 162, 102, 104), (163, 165, 105, 103), (166, 164, 104, 106), (165, 167, 107, 105), (168, 166, 106, 108), (167, 169, 109, 107), (170, 168, 108, 110), (169, 171, 111, 109), (112, 170, 110, 52), (171, 115, 55, 111), (2, 0, 112, 113), (1, 3, 114, 115), (4, 2, 113, 116), (3, 5, 117, 114), (6, 4, 116, 118), (5, 7, 119, 117), (8, 6, 118, 120), (7, 9, 121, 119), (10, 8, 120, 122), (9, 11, 123, 121), (12, 10, 122, 124), (11, 13, 125, 123), (13, 197, 196, 127, 125), (14, 178, 181, 128, 130), (16, 14, 130, 132), (15, 17, 133, 131), (18, 16, 132, 134), (17, 19, 135, 133), (20, 18, 134, 136), (19, 21, 137, 135), (22, 20, 136, 138), (21, 23, 139, 137), (24, 22, 138, 140), (23, 25, 141, 139), (26, 24, 140, 142), (25, 27, 143, 141), (28, 26, 142, 144), (27, 29, 145, 143), (30, 28, 144, 146), (29, 31, 147, 145), (32, 30, 146, 148), (31, 33, 149, 147), (34, 32, 148, 150), (33, 35, 151, 149), (36, 34, 150, 152), (35, 37, 153, 151), (38, 36, 152, 154), (37, 39, 155, 153), (39, 176, 175, 157, 155), (40, 201, 202, 158, 160), (42, 40, 160, 162), (41, 43, 163, 161), (44, 42, 162, 164), (43, 45, 165, 163), (46, 44, 164, 166), (45, 47, 167, 165), (48, 46, 166, 168), (47, 49, 169, 167), (50, 48, 168, 170), (49, 51, 171, 169), (0, 50, 170, 112), (51, 1, 115, 171), (48, 49, 47, 46), (46, 47, 45, 44), (44, 45, 43, 42), (42, 43, 41, 40), (40, 41, 199, 201), (38, 39, 37, 36), (36, 37, 35, 34), (34, 35, 33, 32), (32, 33, 31, 30), (30, 31, 29, 28), (28, 29, 27, 26), (26, 27, 25, 24), (24, 25, 23, 22), (22, 23, 21, 20), (20, 21, 19, 18), (18, 19, 17, 16), (16, 17, 15, 14), (14, 15, 187, 178), (12, 13, 11, 10), (10, 11, 9, 8), (8, 9, 7, 6), (6, 7, 5, 4), (4, 5, 3, 2), (2, 3, 1, 0), (183, 182, 156), (174, 183, 156, 96), (185, 184, 177, 180, 181, 178, 187, 186), (176, 179, 182, 183, 174, 173, 172, 175), (193, 192, 159, 99), (188, 190, 126, 66), (181, 180, 128), (184, 185, 129, 69), (196, 195, 127), (193, 200, 203, 202, 201, 199, 198, 192), (189, 191, 190, 188, 194, 195, 196, 197), (192, 198, 159), (185, 186, 129), (200, 193, 99, 98), (182, 179, 38, 154, 156), (186, 187, 15, 131, 129), (202, 203, 158), (175, 172, 157), (179, 176, 39, 38), (190, 191, 126), (177, 184, 69, 68), (191, 189, 12, 124, 126), (198, 199, 41, 161, 159), (189, 197, 13, 12)])
me_cylinder.polygons.foreach_set('use_smooth', [1, 1, 1, 1, 1, 1, 1, 1, 1, 1, 1, 1, 1, 1, 1, 1, 1, 1, 1, 1, 1, 1, 1, 1, 1, 1, 1, 1, 1, 1, 1, 1, 1, 1, 1, 1, 1, 1, 1, 1, 1, 1, 1, 1, 1, 1, 1, 1, 1, 1, 1, 1, 1, 1, 1, 1, 1, 1, 1, 1, 1, 1, 1, 1, 1, 1, 1, 1, 1, 1, 1, 1, 1, 1, 1, 1, 1, 1, 1, 1, 1, 1, 1, 1, 1, 1, 1, 1, 1, 1, 1, 1, 1, 1, 1, 1, 1, 1, 1, 1, 1, 1, 1, 1, 1, 1, 1, 1, 1, 1, 1, 1, 1, 1, 1, 1, 1, 1, 1, 1, 1, 1, 1, 1, 1, 1, 1, 1, 1, 1, 1, 1, 1, 1, 1, 1, 1, 1, 1, 1, 1, 1, 1, 1, 1, 1, 1, 1, 1, 1, 1, 1, 1, 1, 1, 1, 1, 1, 1, 1, 1, 1, 1, 1, 1, 1, 1, 1, 1, 1, 0, 0, 1, 1, 1, 1, 1, 0, 0, 1, 1, 1, 1, 1, 1, 1, 1, 1, 1, 1, 1, 1])
_k = set([(0, 2), (0, 50), (1, 3), (1, 51), (2, 4), (3, 5), (4, 6), (5, 7), (6, 8), (7, 9), (8, 10), (9, 11), (10, 12), (11, 13), (12, 189), (13, 197), (14, 16), (14, 178), (15, 17), (15, 187), (16, 18), (17, 19), (18, 20), (19, 21), (20, 22), (21, 23), (22, 24), (23, 25), (24, 26), (25, 27), (26, 28), (27, 29), (28, 30), (29, 31), (30, 32), (31, 33), (32, 34), (33, 35), (34, 36), (35, 37), (36, 38), (37, 39), (38, 179), (39, 176), (40, 42), (40, 201), (41, 43), (41, 199), (42, 44), (43, 45), (44, 46), (45, 47), (46, 48), (47, 49), (48, 50), (49, 51), (52, 53), (52, 110), (53, 56), (54, 55), (54, 57), (55, 111), (56, 58), (57, 59), (58, 60), (59, 61), (60, 62), (61, 63), (62, 64), (63, 65), (64, 66), (65, 67), (66, 188), (67, 194), (68, 70), (68, 177), (69, 71), (69, 184), (70, 72), (71, 73), (72, 74), (73, 75), (74, 76), (75, 77), (76, 78), (77, 79), (78, 80), (79, 81), (80, 82), (81, 83), (82, 84), (83, 85), (84, 86), (85, 87), (86, 88), (87, 89), (88, 90), (89, 91), (90, 92), (91, 93), (92, 94), (93, 95), (94, 96), (95, 97), (96, 174), (97, 173), (98, 100), (98, 200), (99, 101), (99, 193), (100, 102), (101, 103), (102, 104), (103, 105), (104, 106), (105, 107), (106, 108), (107, 109), (108, 110), (109, 111), (112, 113), (112, 170), (113, 116), (114, 115), (114, 117), (115, 171), (116, 118), (117, 119), (118, 120), (119, 121), (120, 122), (121, 123), (122, 124), (123, 125), (124, 126), (125, 127), (126, 190), (127, 195), (128, 130), (128, 180), (129, 131), (129, 185), (130, 132), (131, 133), (132, 134), (133, 135), (134, 136), (135, 137), (136, 138), (137, 139), (138, 140), (139, 141), (140, 142), (141, 143), (142, 144), (143, 145), (144, 146), (145, 147), (146, 148), (147, 149), (148, 150), (149, 151), (150, 152), (151, 153), (152, 154), (153, 155), (154, 156), (155, 157), (156, 183), (157, 172), (158, 160), (158, 203), (159, 161), (159, 192), (160, 162), (161, 163), (162, 164), (163, 165), (164, 166), (165, 167), (166, 168), (167, 169), (168, 170), (169, 171)])
me_cylinder.attributes.new('sharp_edge', 'BOOLEAN', 'EDGE').data.foreach_set('value', [ (min(e.vertices), max(e.vertices)) in _k for e in me_cylinder.edges])
me_cylinder.materials.append(mat_s_chrome)
me_cylinder.use_remesh_preserve_volume = False
me_cylinder.use_remesh_preserve_attributes = False
me_cylinder.use_mirror_vertex_groups = False
me_cylinder.update()
me_cylinder_002 = bpy.data.meshes.new('Cylinder.002')
me_cylinder_002.from_pydata([(-0.5546, -0.5074, -0.09389), (-0.636, -0.5544, 0.06386), (-0.563, -0.4889, -0.09389), (-0.652, -0.5191, 0.06386), (-0.5676, -0.4691, -0.09389), (-0.6608, -0.4813, 0.06386), (-0.5683, -0.4488, -0.09389), (-0.6621, -0.4426, 0.06386), (-0.565, -0.4287, -0.09389), (-0.6558, -0.4044, 0.06386), (-0.5578, -0.4097, -0.09389), (-0.6421, -0.3681, 0.06386), (-0.5471, -0.3924, -0.09389), (-0.6216, -0.3352, 0.06386), (-0.5332, -0.3776, -0.09389), (-0.5951, -0.3069, 0.06386), (-0.5166, -0.3657, -0.09389), (-0.5636, -0.2843, 0.06386), (-0.4981, -0.3573, -0.09389), (-0.5283, -0.2683, 0.06386), (-0.4783, -0.3527, -0.09389), (-0.4906, -0.2595, 0.06386), (-0.458, -0.352, -0.09389), (-0.4519, -0.2583, 0.06386), (-0.4379, -0.3554, -0.09389), (-0.4136, -0.2646, 0.06386), (-0.4189, -0.3625, -0.09389), (-0.3773, -0.2782, 0.06386), (-0.4016, -0.3733, -0.09389), (-0.3444, -0.2987, 0.06386), (-0.3868, -0.3871, -0.09389), (-0.3161, -0.3252, 0.06386), (-0.375, -0.4037, -0.09389), (-0.2936, -0.3567, 0.06386), (-0.3666, -0.4222, -0.09389), (-0.2776, -0.392, 0.06386), (-0.3619, -0.442, -0.09389), (-0.2688, -0.4297, 0.06386), (-0.3613, -0.4623, -0.09389), (-0.2675, -0.4685, 0.06386), (-0.3646, -0.4824, -0.09389), (-0.2738, -0.5067, 0.06386), (-0.3718, -0.5014, -0.09389), (-0.2875, -0.543, 0.06386), (-0.3825, -0.5187, -0.09389), (-0.3079, -0.5759, 0.06386), (-0.3964, -0.5335, -0.09389), (-0.3344, -0.6042, 0.06386), (-0.4129, -0.5454, -0.09389), (-0.3659, -0.6268, 0.06386), (-0.4314, -0.5538, -0.09389), (-0.4012, -0.6428, 0.06386), (-0.4512, -0.5584, -0.09389), (-0.439, -0.6516, 0.06386), (-0.4716, -0.559, -0.09389), (-0.4777, -0.6528, 0.06386), (-0.4916, -0.5557, -0.09389), (-0.516, -0.6465, 0.06386), (-0.5107, -0.5486, -0.09389), (-0.5522, -0.6329, 0.06386), (-0.5279, -0.5378, -0.09389), (-0.5851, -0.6124, 0.06386), (-0.5428, -0.5239, -0.09389), (-0.6134, -0.5859, 0.06386), (-0.5546, -0.5074, -0.03452), (-0.563, -0.4889, -0.03452), (-0.5676, -0.4691, -0.03452), (-0.5683, -0.4488, -0.03452), (-0.565, -0.4287, -0.03452), (-0.5578, -0.4097, -0.03452), (-0.5471, -0.3924, -0.03452), (-0.5332, -0.3776, -0.03452), (-0.5166, -0.3657, -0.03452), (-0.4981, -0.3573, -0.03452), (-0.4783, -0.3527, -0.03452), (-0.458, -0.352, -0.03452), (-0.4379, -0.3554, -0.03452), (-0.4189, -0.3625, -0.03452), (-0.4016, -0.3733, -0.03452), (-0.3868, -0.3871, -0.03452), (-0.375, -0.4037, -0.03452), (-0.3666, -0.4222, -0.03452), (-0.3619, -0.442, -0.03452), (-0.3613, -0.4623, -0.03452), (-0.3646, -0.4824, -0.03452), (-0.3718, -0.5014, -0.03452), (-0.3825, -0.5187, -0.03452), (-0.3964, -0.5335, -0.03452), (-0.4129, -0.5454, -0.03452), (-0.4314, -0.5538, -0.03452), (-0.4512, -0.5584, -0.03452), (-0.4716, -0.559, -0.03452), (-0.4916, -0.5557, -0.03452), (-0.5107, -0.5486, -0.03452), (-0.5279, -0.5378, -0.03452), (-0.5428, -0.5239, -0.03452)], [], [(64, 1, 3, 65), (65, 3, 5, 66), (66, 5, 7, 67), (67, 7, 9, 68), (68, 9, 11, 69), (69, 11, 13, 70), (70, 13, 15, 71), (71, 15, 17, 72), (72, 17, 19, 73), (73, 19, 21, 74), (74, 21, 23, 75), (75, 23, 25, 76), (76, 25, 27, 77), (77, 27, 29, 78), (78, 29, 31, 79), (79, 31, 33, 80), (80, 33, 35, 81), (81, 35, 37, 82), (82, 37, 39, 83), (83, 39, 41, 84), (84, 41, 43, 85), (85, 43, 45, 86), (86, 45, 47, 87), (87, 47, 49, 88), (88, 49, 51, 89), (89, 51, 53, 90), (90, 53, 55, 91), (91, 55, 57, 92), (92, 57, 59, 93), (93, 59, 61, 94), (3, 1, 63, 61, 59, 57, 55, 53, 51, 49, 47, 45, 43, 41, 39, 37, 35, 33, 31, 29, 27, 25, 23, 21, 19, 17, 15, 13, 11, 9, 7, 5), (94, 61, 63, 95), (95, 63, 1, 64), (0, 2, 4, 6, 8, 10, 12, 14, 16, 18, 20, 22, 24, 26, 28, 30, 32, 34, 36, 38, 40, 42, 44, 46, 48, 50, 52, 54, 56, 58, 60, 62), (62, 95, 64, 0), (60, 94, 95, 62), (58, 93, 94, 60), (56, 92, 93, 58), (54, 91, 92, 56), (52, 90, 91, 54), (50, 89, 90, 52), (48, 88, 89, 50), (46, 87, 88, 48), (44, 86, 87, 46), (42, 85, 86, 44), (40, 84, 85, 42), (38, 83, 84, 40), (36, 82, 83, 38), (34, 81, 82, 36), (32, 80, 81, 34), (30, 79, 80, 32), (28, 78, 79, 30), (26, 77, 78, 28), (24, 76, 77, 26), (22, 75, 76, 24), (20, 74, 75, 22), (18, 73, 74, 20), (16, 72, 73, 18), (14, 71, 72, 16), (12, 70, 71, 14), (10, 69, 70, 12), (8, 68, 69, 10), (6, 67, 68, 8), (4, 66, 67, 6), (2, 65, 66, 4), (0, 64, 65, 2)])
me_cylinder_002.use_remesh_preserve_volume = False
me_cylinder_002.use_remesh_preserve_attributes = False
me_cylinder_002.use_mirror_vertex_groups = False
me_cylinder_002.update()

# ---- objects
ob_plane = bpy.data.objects.new('Plane', me_plane)
ob_cylinder_001 = bpy.data.objects.new('Cylinder.001', me_cylinder_001)
ob_cylinder_003 = bpy.data.objects.new('Cylinder.003', me_cylinder_003)
ob_cylinder = bpy.data.objects.new('Cylinder', me_cylinder)
ob_cylinder_002 = bpy.data.objects.new('Cylinder.002', me_cylinder_002)

# ---- transforms, parenting, visibility, modifiers, constraints
ob_plane.location = (0.0, 0.0, 0.0)
ob_plane.hide_render = True
ob_plane.visible_camera = False
ob_plane.visible_diffuse = False
ob_plane.visible_glossy = False
ob_plane.visible_transmission = False
ob_plane.visible_volume_scatter = False
ob_plane.visible_shadow = False
ob_plane.display_type = 'WIRE'
ob_plane.show_wire = True
ob_plane.show_all_edges = True
ob_plane.lineart.crease_threshold = 0.0
ob_cylinder_001.parent = ob_plane
ob_cylinder_001.location = (0.0, 0.0, 0.0)
ob_cylinder_001.hide_render = True
ob_cylinder_001.visible_camera = False
ob_cylinder_001.visible_diffuse = False
ob_cylinder_001.visible_glossy = False
ob_cylinder_001.visible_transmission = False
ob_cylinder_001.visible_volume_scatter = False
ob_cylinder_001.visible_shadow = False
ob_cylinder_001.display_type = 'WIRE'
ob_cylinder_001.show_wire = True
ob_cylinder_001.show_all_edges = True
ob_cylinder_001.lineart.crease_threshold = 0.0
ob_cylinder_003.parent = ob_plane
ob_cylinder_003.location = (0.0, 0.0, 0.0)
ob_cylinder_003.display_type = 'SOLID'
ob_cylinder_003.lineart.crease_threshold = 0.0
_m = ob_cylinder_003.modifiers.new('hops_mirror_via_active', 'MIRROR')
_m.use_clip = True
_m.use_mirror_u = True
_m.mirror_object = ob_cylinder_001
_m = ob_cylinder_003.modifiers.new('Auto Smooth', 'NODES')
_m.node_group = ng_auto_smooth
_gi = [s.identifier for s in ng_auto_smooth.interface.items_tree if s.item_type == 'SOCKET' and s.in_out == 'INPUT']
_m[_gi[1]] = 1.047  # Angle
ob_cylinder.parent = ob_plane
ob_cylinder.location = (0.0, 0.0, 0.0)
ob_cylinder.display_type = 'SOLID'
ob_cylinder.lineart.crease_threshold = 0.0
_m = ob_cylinder.modifiers.new('Auto Smooth', 'NODES')
_m.node_group = ng_auto_smooth
_gi = [s.identifier for s in ng_auto_smooth.interface.items_tree if s.item_type == 'SOCKET' and s.in_out == 'INPUT']
_m[_gi[1]] = 1.047  # Angle
ob_cylinder_002.parent = ob_plane
ob_cylinder_002.location = (0.0, 0.0, 0.0)
ob_cylinder_002.hide_render = True
ob_cylinder_002.visible_camera = False
ob_cylinder_002.visible_diffuse = False
ob_cylinder_002.visible_glossy = False
ob_cylinder_002.visible_transmission = False
ob_cylinder_002.visible_volume_scatter = False
ob_cylinder_002.visible_shadow = False
ob_cylinder_002.display_type = 'WIRE'
ob_cylinder_002.show_wire = True
ob_cylinder_002.show_all_edges = True
ob_cylinder_002.lineart.crease_threshold = 0.0
_m = ob_cylinder_002.modifiers.new('hops_mirror_via_active', 'MIRROR')
_m.use_clip = True
_m.use_mirror_u = True
_m.mirror_object = ob_cylinder_001

# ---- collection membership
col_collection_1.objects.link(ob_plane)
col_collection_1.objects.link(ob_cylinder_001)
col_collection_1.objects.link(ob_cylinder_003)
col_collection_1.objects.link(ob_cylinder)
col_collection_1.objects.link(ob_cylinder_002)

# ---- scene / render settings (as saved in the file)
scene.frame_start = 1; scene.frame_end = 100; scene.frame_set(1)
scene.render.engine = 'CYCLES'
scene.render.image_settings.color_depth = '16'
scene.render.image_settings.compression = 90
scene.render.resolution_percentage = 50
scene.render.dither_intensity = 0.0
scene.render.use_simplify = True
scene.render.use_persistent_data = True
scene.cycles.use_denoising = False
scene.cycles.samples = 10
scene.cycles.sampling_pattern = 'TABULATED_SOBOL'
scene.cycles.light_sampling_threshold = 0.0
scene.cycles.use_adaptive_sampling = False
scene.cycles.use_light_tree = False
scene.cycles.caustics_reflective = False
scene.cycles.caustics_refractive = False
scene.cycles.blur_glossy = 4.0
scene.cycles.max_bounces = 4
scene.cycles.transmission_bounces = 4
scene.cycles.volume_bounces = 2
scene.cycles.transparent_max_bounces = 4
scene.cycles.use_animated_seed = True
scene.cycles.sample_clamp_direct = 4.0
scene.cycles.sample_clamp_indirect = 2.0
scene.cycles.debug_bvh_type = 'STATIC_BVH'
scene.view_settings.view_transform = 'Standard'
bpy.context.view_layer.update()

# ---- added for rendering (the .blend has no active camera): camera
cam_auto = bpy.data.cameras.new('AutoCamera')
cam_auto.lens = 50.0
cam_auto.sensor_width = 36.0
cam_auto.clip_end = 1000.0
ob_auto_camera = bpy.data.objects.new('AutoCamera', cam_auto)
scene.collection.objects.link(ob_auto_camera)
ob_auto_camera.location = (1.53948, -1.79946, 1.18606)
ob_auto_camera.rotation_euler = (1.09748, -7.21219e-08, 0.694738)
scene.camera = ob_auto_camera
bpy.context.view_layer.update()
